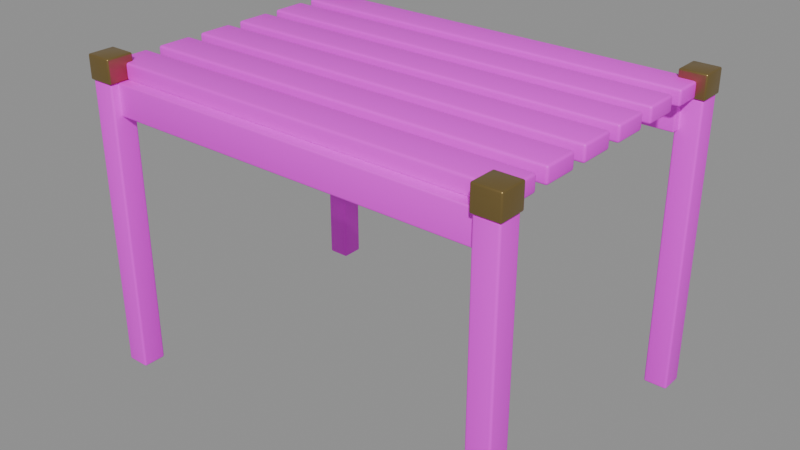 # Source: luggage-table.blend  (saved by Blender 5.2.45; exported with 4.5.12 LTS)
import bpy
from mathutils import Matrix  # noqa: F401  (used for matrix-valued properties, if any)

bpy.ops.wm.read_factory_settings(use_empty=True)
scene = bpy.context.scene
scene.name = 'Scene'

# ---- images (referenced by path relative to the original .blend; pixels are not part of the script)
import os
ASSET_DIR = os.environ.get("B2B_ASSET_DIR", "")  # directory of the original .blend (textures are referenced by path, not embedded)
HERE = os.path.dirname(os.path.abspath(__file__))  # packed textures are extracted next to this script under _unpacked/

def load_image(name, relpath, width, height, colorspace="sRGB"):
    """Load a texture the original file referenced (path relative to the .blend, or extracted next to this script)."""
    p = next((c for c in (os.path.join(HERE, relpath), os.path.join(ASSET_DIR, relpath)) if relpath and os.path.exists(c)), "")
    if p:
        img = bpy.data.images.load(p, check_existing=True)
        img.name = name
    else:  # same state as the original file: an image datablock whose file is absent (Cycles renders it pink)
        img = bpy.data.images.new(name, width, height)
        img.source = "FILE"
        img.filepath = "//" + (relpath or name)
    img.colorspace_settings.name = colorspace
    return img
img_walnut_png = load_image('walnut.png', 'textures/walnut.png', 1024, 1024, 'sRGB')

# ---- materials (node trees are filled in below, after node groups)
mat_walnut = bpy.data.materials.new('walnut')
mat_brass = bpy.data.materials.new('brass')

# ---- material node trees
mat_walnut.use_nodes = True; mat_walnut.node_tree.nodes.clear()
_N = mat_walnut.node_tree.nodes; _L = mat_walnut.node_tree.links
n0 = _N.new('ShaderNodeBsdfPrincipled'); n0.name = 'Principled BSDF'; n0.location = (-200, 100)
n0.inputs[10].default_value = 0.005
n1 = _N.new('ShaderNodeOutputMaterial'); n1.name = 'Material Output'; n1.location = (200, 100)
n2 = _N.new('ShaderNodeTexImage'); n2.name = 'Image Texture'; n2.location = (0, 0)
n2.image = img_walnut_png
_L.new(n0.outputs[0], n1.inputs[0])
_L.new(n2.outputs[0], n0.inputs[0])
n1.is_active_output = True
mat_brass.use_nodes = True; mat_brass.node_tree.nodes.clear()
_N = mat_brass.node_tree.nodes; _L = mat_brass.node_tree.links
n0 = _N.new('ShaderNodeBsdfPrincipled'); n0.name = 'Principled BSDF'; n0.location = (-200, 100)
n0.inputs[0].default_value = (0.36, 0.25, 0.09, 1.0)
n0.inputs[1].default_value = 0.85
n0.inputs[2].default_value = 0.35
n0.inputs[10].default_value = 0.005
n1 = _N.new('ShaderNodeOutputMaterial'); n1.name = 'Material Output'; n1.location = (200, 100)
_L.new(n0.outputs[0], n1.inputs[0])
n1.is_active_output = True

# ---- meshes
me_leg = bpy.data.meshes.new('leg')
me_leg.from_pydata([(-0.55, 0.4, 0.0), (-0.55, 0.4, 0.74), (-0.55, 0.34, 0.0), (-0.55, 0.34, 0.74), (-0.49, 0.4, 0.0), (-0.49, 0.4, 0.74), (-0.49, 0.34, 0.0), (-0.49, 0.34, 0.74)], [], [(0, 1, 3, 2), (2, 3, 7, 6), (6, 7, 5, 4), (4, 5, 1, 0), (2, 6, 4, 0), (7, 3, 1, 5)])
me_leg.polygons.foreach_set('use_smooth', [True] * 6)
_uv = me_leg.uv_layers.new(name='UVMap')
_uv.uv.foreach_set('vector', [0.53, 0.13, 0.53, 0.87, 0.47, 0.87, 0.47, 0.13, 0.47, 0.13, 0.47, 0.87, 0.53, 0.87, 0.53, 0.13, 0.47, 0.13, 0.47, 0.87, 0.53, 0.87, 0.53, 0.13, 0.53, 0.13, 0.53, 0.87, 0.47, 0.87, 0.47, 0.13, 0.47, 0.47, 0.53, 0.47, 0.53, 0.53, 0.47, 0.53, 0.53, 0.47, 0.47, 0.47, 0.47, 0.53, 0.53, 0.53])
me_leg.materials.append(mat_walnut)
me_leg.update()
me_cap = bpy.data.meshes.new('cap')
me_cap.from_pydata([(-0.554, 0.404, 0.74), (-0.554, 0.404, 0.8), (-0.554, 0.336, 0.74), (-0.554, 0.336, 0.8), (-0.486, 0.404, 0.74), (-0.486, 0.404, 0.8), (-0.486, 0.336, 0.74), (-0.486, 0.336, 0.8)], [], [(0, 1, 3, 2), (2, 3, 7, 6), (6, 7, 5, 4), (4, 5, 1, 0), (2, 6, 4, 0), (7, 3, 1, 5)])
me_cap.polygons.foreach_set('use_smooth', [True] * 6)
_uv = me_cap.uv_layers.new(name='UVMap')
_uv.uv.foreach_set('vector', [0.534, 0.47, 0.534, 0.53, 0.466, 0.53, 0.466, 0.47, 0.466, 0.47, 0.466, 0.53, 0.534, 0.53, 0.534, 0.47, 0.466, 0.47, 0.466, 0.53, 0.534, 0.53, 0.534, 0.47, 0.534, 0.47, 0.534, 0.53, 0.466, 0.53, 0.466, 0.47, 0.466, 0.466, 0.534, 0.466, 0.534, 0.534, 0.466, 0.534, 0.534, 0.466, 0.466, 0.466, 0.466, 0.534, 0.534, 0.534])
me_cap.materials.append(mat_brass)
me_cap.update()
me_leg_001 = bpy.data.meshes.new('leg.001')
me_leg_001.from_pydata([(-0.55, -0.34, 0.0), (-0.55, -0.34, 0.74), (-0.55, -0.4, 0.0), (-0.55, -0.4, 0.74), (-0.49, -0.34, 0.0), (-0.49, -0.34, 0.74), (-0.49, -0.4, 0.0), (-0.49, -0.4, 0.74)], [], [(0, 1, 3, 2), (2, 3, 7, 6), (6, 7, 5, 4), (4, 5, 1, 0), (2, 6, 4, 0), (7, 3, 1, 5)])
me_leg_001.polygons.foreach_set('use_smooth', [True] * 6)
_uv = me_leg_001.uv_layers.new(name='UVMap')
_uv.uv.foreach_set('vector', [0.53, 0.13, 0.53, 0.87, 0.47, 0.87, 0.47, 0.13, 0.47, 0.13, 0.47, 0.87, 0.53, 0.87, 0.53, 0.13, 0.47, 0.13, 0.47, 0.87, 0.53, 0.87, 0.53, 0.13, 0.53, 0.13, 0.53, 0.87, 0.47, 0.87, 0.47, 0.13, 0.47, 0.47, 0.53, 0.47, 0.53, 0.53, 0.47, 0.53, 0.53, 0.47, 0.47, 0.47, 0.47, 0.53, 0.53, 0.53])
me_leg_001.materials.append(mat_walnut)
me_leg_001.update()
me_cap_001 = bpy.data.meshes.new('cap.001')
me_cap_001.from_pydata([(-0.554, -0.336, 0.74), (-0.554, -0.336, 0.8), (-0.554, -0.404, 0.74), (-0.554, -0.404, 0.8), (-0.486, -0.336, 0.74), (-0.486, -0.336, 0.8), (-0.486, -0.404, 0.74), (-0.486, -0.404, 0.8)], [], [(0, 1, 3, 2), (2, 3, 7, 6), (6, 7, 5, 4), (4, 5, 1, 0), (2, 6, 4, 0), (7, 3, 1, 5)])
me_cap_001.polygons.foreach_set('use_smooth', [True] * 6)
_uv = me_cap_001.uv_layers.new(name='UVMap')
_uv.uv.foreach_set('vector', [0.534, 0.47, 0.534, 0.53, 0.466, 0.53, 0.466, 0.47, 0.466, 0.47, 0.466, 0.53, 0.534, 0.53, 0.534, 0.47, 0.466, 0.47, 0.466, 0.53, 0.534, 0.53, 0.534, 0.47, 0.534, 0.47, 0.534, 0.53, 0.466, 0.53, 0.466, 0.47, 0.466, 0.466, 0.534, 0.466, 0.534, 0.534, 0.466, 0.534, 0.534, 0.466, 0.466, 0.466, 0.466, 0.534, 0.534, 0.534])
me_cap_001.materials.append(mat_brass)
me_cap_001.update()
me_leg_002 = bpy.data.meshes.new('leg.002')
me_leg_002.from_pydata([(0.49, 0.4, 0.0), (0.49, 0.4, 0.74), (0.49, 0.34, 0.0), (0.49, 0.34, 0.74), (0.55, 0.4, 0.0), (0.55, 0.4, 0.74), (0.55, 0.34, 0.0), (0.55, 0.34, 0.74)], [], [(0, 1, 3, 2), (2, 3, 7, 6), (6, 7, 5, 4), (4, 5, 1, 0), (2, 6, 4, 0), (7, 3, 1, 5)])
me_leg_002.polygons.foreach_set('use_smooth', [True] * 6)
_uv = me_leg_002.uv_layers.new(name='UVMap')
_uv.uv.foreach_set('vector', [0.53, 0.13, 0.53, 0.87, 0.47, 0.87, 0.47, 0.13, 0.47, 0.13, 0.47, 0.87, 0.53, 0.87, 0.53, 0.13, 0.47, 0.13, 0.47, 0.87, 0.53, 0.87, 0.53, 0.13, 0.53, 0.13, 0.53, 0.87, 0.47, 0.87, 0.47, 0.13, 0.47, 0.47, 0.53, 0.47, 0.53, 0.53, 0.47, 0.53, 0.53, 0.47, 0.47, 0.47, 0.47, 0.53, 0.53, 0.53])
me_leg_002.materials.append(mat_walnut)
me_leg_002.update()
me_cap_002 = bpy.data.meshes.new('cap.002')
me_cap_002.from_pydata([(0.486, 0.404, 0.74), (0.486, 0.404, 0.8), (0.486, 0.336, 0.74), (0.486, 0.336, 0.8), (0.554, 0.404, 0.74), (0.554, 0.404, 0.8), (0.554, 0.336, 0.74), (0.554, 0.336, 0.8)], [], [(0, 1, 3, 2), (2, 3, 7, 6), (6, 7, 5, 4), (4, 5, 1, 0), (2, 6, 4, 0), (7, 3, 1, 5)])
me_cap_002.polygons.foreach_set('use_smooth', [True] * 6)
_uv = me_cap_002.uv_layers.new(name='UVMap')
_uv.uv.foreach_set('vector', [0.534, 0.47, 0.534, 0.53, 0.466, 0.53, 0.466, 0.47, 0.466, 0.47, 0.466, 0.53, 0.534, 0.53, 0.534, 0.47, 0.466, 0.47, 0.466, 0.53, 0.534, 0.53, 0.534, 0.47, 0.534, 0.47, 0.534, 0.53, 0.466, 0.53, 0.466, 0.47, 0.466, 0.466, 0.534, 0.466, 0.534, 0.534, 0.466, 0.534, 0.534, 0.466, 0.466, 0.466, 0.466, 0.534, 0.534, 0.534])
me_cap_002.materials.append(mat_brass)
me_cap_002.update()
me_leg_003 = bpy.data.meshes.new('leg.003')
me_leg_003.from_pydata([(0.49, -0.34, 0.0), (0.49, -0.34, 0.74), (0.49, -0.4, 0.0), (0.49, -0.4, 0.74), (0.55, -0.34, 0.0), (0.55, -0.34, 0.74), (0.55, -0.4, 0.0), (0.55, -0.4, 0.74)], [], [(0, 1, 3, 2), (2, 3, 7, 6), (6, 7, 5, 4), (4, 5, 1, 0), (2, 6, 4, 0), (7, 3, 1, 5)])
me_leg_003.polygons.foreach_set('use_smooth', [True] * 6)
_uv = me_leg_003.uv_layers.new(name='UVMap')
_uv.uv.foreach_set('vector', [0.53, 0.13, 0.53, 0.87, 0.47, 0.87, 0.47, 0.13, 0.47, 0.13, 0.47, 0.87, 0.53, 0.87, 0.53, 0.13, 0.47, 0.13, 0.47, 0.87, 0.53, 0.87, 0.53, 0.13, 0.53, 0.13, 0.53, 0.87, 0.47, 0.87, 0.47, 0.13, 0.47, 0.47, 0.53, 0.47, 0.53, 0.53, 0.47, 0.53, 0.53, 0.47, 0.47, 0.47, 0.47, 0.53, 0.53, 0.53])
me_leg_003.materials.append(mat_walnut)
me_leg_003.update()
me_cap_003 = bpy.data.meshes.new('cap.003')
me_cap_003.from_pydata([(0.486, -0.336, 0.74), (0.486, -0.336, 0.8), (0.486, -0.404, 0.74), (0.486, -0.404, 0.8), (0.554, -0.336, 0.74), (0.554, -0.336, 0.8), (0.554, -0.404, 0.74), (0.554, -0.404, 0.8)], [], [(0, 1, 3, 2), (2, 3, 7, 6), (6, 7, 5, 4), (4, 5, 1, 0), (2, 6, 4, 0), (7, 3, 1, 5)])
me_cap_003.polygons.foreach_set('use_smooth', [True] * 6)
_uv = me_cap_003.uv_layers.new(name='UVMap')
_uv.uv.foreach_set('vector', [0.534, 0.47, 0.534, 0.53, 0.466, 0.53, 0.466, 0.47, 0.466, 0.47, 0.466, 0.53, 0.534, 0.53, 0.534, 0.47, 0.466, 0.47, 0.466, 0.53, 0.534, 0.53, 0.534, 0.47, 0.534, 0.47, 0.534, 0.53, 0.466, 0.53, 0.466, 0.47, 0.466, 0.466, 0.534, 0.466, 0.534, 0.534, 0.466, 0.534, 0.534, 0.466, 0.466, 0.466, 0.466, 0.534, 0.534, 0.534])
me_cap_003.materials.append(mat_brass)
me_cap_003.update()
me_rail = bpy.data.meshes.new('rail')
me_rail.from_pydata([(-0.5, 0.38, 0.66), (-0.5, 0.38, 0.74), (-0.5, 0.32, 0.66), (-0.5, 0.32, 0.74), (0.5, 0.38, 0.66), (0.5, 0.38, 0.74), (0.5, 0.32, 0.66), (0.5, 0.32, 0.74)], [], [(0, 1, 3, 2), (2, 3, 7, 6), (6, 7, 5, 4), (4, 5, 1, 0), (2, 6, 4, 0), (7, 3, 1, 5)])
me_rail.polygons.foreach_set('use_smooth', [True] * 6)
_uv = me_rail.uv_layers.new(name='UVMap')
_uv.uv.foreach_set('vector', [0.53, 0.46, 0.53, 0.54, 0.47, 0.54, 0.47, 0.46, 0.0, 0.46, 0.0, 0.54, 1.0, 0.54, 1.0, 0.46, 0.47, 0.46, 0.47, 0.54, 0.53, 0.54, 0.53, 0.46, 1.0, 0.46, 1.0, 0.54, 0.0, 0.54, 0.0, 0.46, 0.0, 0.47, 1.0, 0.47, 1.0, 0.53, 0.0, 0.53, 1.0, 0.47, 0.0, 0.47, 0.0, 0.53, 1.0, 0.53])
me_rail.materials.append(mat_walnut)
me_rail.update()
me_rail_001 = bpy.data.meshes.new('rail.001')
me_rail_001.from_pydata([(-0.5, -0.32, 0.66), (-0.5, -0.32, 0.74), (-0.5, -0.38, 0.66), (-0.5, -0.38, 0.74), (0.5, -0.32, 0.66), (0.5, -0.32, 0.74), (0.5, -0.38, 0.66), (0.5, -0.38, 0.74)], [], [(0, 1, 3, 2), (2, 3, 7, 6), (6, 7, 5, 4), (4, 5, 1, 0), (2, 6, 4, 0), (7, 3, 1, 5)])
me_rail_001.polygons.foreach_set('use_smooth', [True] * 6)
_uv = me_rail_001.uv_layers.new(name='UVMap')
_uv.uv.foreach_set('vector', [0.53, 0.46, 0.53, 0.54, 0.47, 0.54, 0.47, 0.46, 0.0, 0.46, 0.0, 0.54, 1.0, 0.54, 1.0, 0.46, 0.47, 0.46, 0.47, 0.54, 0.53, 0.54, 0.53, 0.46, 1.0, 0.46, 1.0, 0.54, 0.0, 0.54, 0.0, 0.46, 0.0, 0.47, 1.0, 0.47, 1.0, 0.53, 0.0, 0.53, 1.0, 0.47, 0.0, 0.47, 0.0, 0.53, 1.0, 0.53])
me_rail_001.materials.append(mat_walnut)
me_rail_001.update()
me_slat = bpy.data.meshes.new('slat')
me_slat.from_pydata([(-0.53, 0.36, 0.74), (-0.53, 0.36, 0.78), (-0.53, 0.27, 0.74), (-0.53, 0.27, 0.78), (0.53, 0.36, 0.74), (0.53, 0.36, 0.78), (0.53, 0.27, 0.74), (0.53, 0.27, 0.78)], [], [(0, 1, 3, 2), (2, 3, 7, 6), (6, 7, 5, 4), (4, 5, 1, 0), (2, 6, 4, 0), (7, 3, 1, 5)])
me_slat.polygons.foreach_set('use_smooth', [True] * 6)
_uv = me_slat.uv_layers.new(name='UVMap')
_uv.uv.foreach_set('vector', [0.545, 0.48, 0.545, 0.52, 0.455, 0.52, 0.455, 0.48, -0.03, 0.48, -0.03, 0.52, 1.03, 0.52, 1.03, 0.48, 0.455, 0.48, 0.455, 0.52, 0.545, 0.52, 0.545, 0.48, 1.03, 0.48, 1.03, 0.52, -0.03, 0.52, -0.03, 0.48, -0.03, 0.455, 1.03, 0.455, 1.03, 0.545, -0.03, 0.545, 1.03, 0.455, -0.03, 0.455, -0.03, 0.545, 1.03, 0.545])
me_slat.materials.append(mat_walnut)
me_slat.update()
me_slat_001 = bpy.data.meshes.new('slat.001')
me_slat_001.from_pydata([(-0.53, 0.235, 0.74), (-0.53, 0.235, 0.78), (-0.53, 0.145, 0.74), (-0.53, 0.145, 0.78), (0.53, 0.235, 0.74), (0.53, 0.235, 0.78), (0.53, 0.145, 0.74), (0.53, 0.145, 0.78)], [], [(0, 1, 3, 2), (2, 3, 7, 6), (6, 7, 5, 4), (4, 5, 1, 0), (2, 6, 4, 0), (7, 3, 1, 5)])
me_slat_001.polygons.foreach_set('use_smooth', [True] * 6)
_uv = me_slat_001.uv_layers.new(name='UVMap')
_uv.uv.foreach_set('vector', [0.545, 0.48, 0.545, 0.52, 0.455, 0.52, 0.455, 0.48, -0.03, 0.48, -0.03, 0.52, 1.03, 0.52, 1.03, 0.48, 0.455, 0.48, 0.455, 0.52, 0.545, 0.52, 0.545, 0.48, 1.03, 0.48, 1.03, 0.52, -0.03, 0.52, -0.03, 0.48, -0.03, 0.455, 1.03, 0.455, 1.03, 0.545, -0.03, 0.545, 1.03, 0.455, -0.03, 0.455, -0.03, 0.545, 1.03, 0.545])
me_slat_001.materials.append(mat_walnut)
me_slat_001.update()
me_slat_002 = bpy.data.meshes.new('slat.002')
me_slat_002.from_pydata([(-0.53, 0.11, 0.74), (-0.53, 0.11, 0.78), (-0.53, 0.02, 0.74), (-0.53, 0.02, 0.78), (0.53, 0.11, 0.74), (0.53, 0.11, 0.78), (0.53, 0.02, 0.74), (0.53, 0.02, 0.78)], [], [(0, 1, 3, 2), (2, 3, 7, 6), (6, 7, 5, 4), (4, 5, 1, 0), (2, 6, 4, 0), (7, 3, 1, 5)])
me_slat_002.polygons.foreach_set('use_smooth', [True] * 6)
_uv = me_slat_002.uv_layers.new(name='UVMap')
_uv.uv.foreach_set('vector', [0.545, 0.48, 0.545, 0.52, 0.455, 0.52, 0.455, 0.48, -0.03, 0.48, -0.03, 0.52, 1.03, 0.52, 1.03, 0.48, 0.455, 0.48, 0.455, 0.52, 0.545, 0.52, 0.545, 0.48, 1.03, 0.48, 1.03, 0.52, -0.03, 0.52, -0.03, 0.48, -0.03, 0.455, 1.03, 0.455, 1.03, 0.545, -0.03, 0.545, 1.03, 0.455, -0.03, 0.455, -0.03, 0.545, 1.03, 0.545])
me_slat_002.materials.append(mat_walnut)
me_slat_002.update()
me_slat_003 = bpy.data.meshes.new('slat.003')
me_slat_003.from_pydata([(-0.53, -0.015, 0.74), (-0.53, -0.015, 0.78), (-0.53, -0.105, 0.74), (-0.53, -0.105, 0.78), (0.53, -0.015, 0.74), (0.53, -0.015, 0.78), (0.53, -0.105, 0.74), (0.53, -0.105, 0.78)], [], [(0, 1, 3, 2), (2, 3, 7, 6), (6, 7, 5, 4), (4, 5, 1, 0), (2, 6, 4, 0), (7, 3, 1, 5)])
me_slat_003.polygons.foreach_set('use_smooth', [True] * 6)
_uv = me_slat_003.uv_layers.new(name='UVMap')
_uv.uv.foreach_set('vector', [0.545, 0.48, 0.545, 0.52, 0.455, 0.52, 0.455, 0.48, -0.03, 0.48, -0.03, 0.52, 1.03, 0.52, 1.03, 0.48, 0.455, 0.48, 0.455, 0.52, 0.545, 0.52, 0.545, 0.48, 1.03, 0.48, 1.03, 0.52, -0.03, 0.52, -0.03, 0.48, -0.03, 0.455, 1.03, 0.455, 1.03, 0.545, -0.03, 0.545, 1.03, 0.455, -0.03, 0.455, -0.03, 0.545, 1.03, 0.545])
me_slat_003.materials.append(mat_walnut)
me_slat_003.update()
me_slat_004 = bpy.data.meshes.new('slat.004')
me_slat_004.from_pydata([(-0.53, -0.14, 0.74), (-0.53, -0.14, 0.78), (-0.53, -0.23, 0.74), (-0.53, -0.23, 0.78), (0.53, -0.14, 0.74), (0.53, -0.14, 0.78), (0.53, -0.23, 0.74), (0.53, -0.23, 0.78)], [], [(0, 1, 3, 2), (2, 3, 7, 6), (6, 7, 5, 4), (4, 5, 1, 0), (2, 6, 4, 0), (7, 3, 1, 5)])
me_slat_004.polygons.foreach_set('use_smooth', [True] * 6)
_uv = me_slat_004.uv_layers.new(name='UVMap')
_uv.uv.foreach_set('vector', [0.545, 0.48, 0.545, 0.52, 0.455, 0.52, 0.455, 0.48, -0.03, 0.48, -0.03, 0.52, 1.03, 0.52, 1.03, 0.48, 0.455, 0.48, 0.455, 0.52, 0.545, 0.52, 0.545, 0.48, 1.03, 0.48, 1.03, 0.52, -0.03, 0.52, -0.03, 0.48, -0.03, 0.455, 1.03, 0.455, 1.03, 0.545, -0.03, 0.545, 1.03, 0.455, -0.03, 0.455, -0.03, 0.545, 1.03, 0.545])
me_slat_004.materials.append(mat_walnut)
me_slat_004.update()
me_slat_005 = bpy.data.meshes.new('slat.005')
me_slat_005.from_pydata([(-0.53, -0.265, 0.74), (-0.53, -0.265, 0.78), (-0.53, -0.355, 0.74), (-0.53, -0.355, 0.78), (0.53, -0.265, 0.74), (0.53, -0.265, 0.78), (0.53, -0.355, 0.74), (0.53, -0.355, 0.78)], [], [(0, 1, 3, 2), (2, 3, 7, 6), (6, 7, 5, 4), (4, 5, 1, 0), (2, 6, 4, 0), (7, 3, 1, 5)])
me_slat_005.polygons.foreach_set('use_smooth', [True] * 6)
_uv = me_slat_005.uv_layers.new(name='UVMap')
_uv.uv.foreach_set('vector', [0.545, 0.48, 0.545, 0.52, 0.455, 0.52, 0.455, 0.48, -0.03, 0.48, -0.03, 0.52, 1.03, 0.52, 1.03, 0.48, 0.455, 0.48, 0.455, 0.52, 0.545, 0.52, 0.545, 0.48, 1.03, 0.48, 1.03, 0.52, -0.03, 0.52, -0.03, 0.48, -0.03, 0.455, 1.03, 0.455, 1.03, 0.545, -0.03, 0.545, 1.03, 0.455, -0.03, 0.455, -0.03, 0.545, 1.03, 0.545])
me_slat_005.materials.append(mat_walnut)
me_slat_005.update()

# ---- objects
ob_leg = bpy.data.objects.new('leg', me_leg)
ob_cap = bpy.data.objects.new('cap', me_cap)
ob_leg_001 = bpy.data.objects.new('leg.001', me_leg_001)
ob_cap_001 = bpy.data.objects.new('cap.001', me_cap_001)
ob_leg_002 = bpy.data.objects.new('leg.002', me_leg_002)
ob_cap_002 = bpy.data.objects.new('cap.002', me_cap_002)
ob_leg_003 = bpy.data.objects.new('leg.003', me_leg_003)
ob_cap_003 = bpy.data.objects.new('cap.003', me_cap_003)
ob_rail = bpy.data.objects.new('rail', me_rail)
ob_rail_001 = bpy.data.objects.new('rail.001', me_rail_001)
ob_slat = bpy.data.objects.new('slat', me_slat)
ob_slat_001 = bpy.data.objects.new('slat.001', me_slat_001)
ob_slat_002 = bpy.data.objects.new('slat.002', me_slat_002)
ob_slat_003 = bpy.data.objects.new('slat.003', me_slat_003)
ob_slat_004 = bpy.data.objects.new('slat.004', me_slat_004)
ob_slat_005 = bpy.data.objects.new('slat.005', me_slat_005)

# ---- transforms, parenting, visibility, modifiers, constraints
ob_leg.location = (0.0, 0.0, 0.0)
_m = ob_leg.modifiers.new('bevel', 'BEVEL')
_m.width = 0.005
_m.width_pct = 0.005
_m.segments = 3
ob_cap.location = (0.0, 0.0, 0.0)
_m = ob_cap.modifiers.new('bevel', 'BEVEL')
_m.width = 0.004
_m.width_pct = 0.004
_m.segments = 3
ob_leg_001.location = (0.0, 0.0, 0.0)
_m = ob_leg_001.modifiers.new('bevel', 'BEVEL')
_m.width = 0.005
_m.width_pct = 0.005
_m.segments = 3
ob_cap_001.location = (0.0, 0.0, 0.0)
_m = ob_cap_001.modifiers.new('bevel', 'BEVEL')
_m.width = 0.004
_m.width_pct = 0.004
_m.segments = 3
ob_leg_002.location = (0.0, 0.0, 0.0)
_m = ob_leg_002.modifiers.new('bevel', 'BEVEL')
_m.width = 0.005
_m.width_pct = 0.005
_m.segments = 3
ob_cap_002.location = (0.0, 0.0, 0.0)
_m = ob_cap_002.modifiers.new('bevel', 'BEVEL')
_m.width = 0.004
_m.width_pct = 0.004
_m.segments = 3
ob_leg_003.location = (0.0, 0.0, 0.0)
_m = ob_leg_003.modifiers.new('bevel', 'BEVEL')
_m.width = 0.005
_m.width_pct = 0.005
_m.segments = 3
ob_cap_003.location = (0.0, 0.0, 0.0)
_m = ob_cap_003.modifiers.new('bevel', 'BEVEL')
_m.width = 0.004
_m.width_pct = 0.004
_m.segments = 3
ob_rail.location = (0.0, 0.0, 0.0)
_m = ob_rail.modifiers.new('bevel', 'BEVEL')
_m.width = 0.004
_m.width_pct = 0.004
_m.segments = 3
ob_rail_001.location = (0.0, 0.0, 0.0)
_m = ob_rail_001.modifiers.new('bevel', 'BEVEL')
_m.width = 0.004
_m.width_pct = 0.004
_m.segments = 3
ob_slat.location = (0.0, 0.0, 0.0)
_m = ob_slat.modifiers.new('bevel', 'BEVEL')
_m.width = 0.006
_m.width_pct = 0.006
_m.segments = 3
ob_slat_001.location = (0.0, 0.0, 0.0)
_m = ob_slat_001.modifiers.new('bevel', 'BEVEL')
_m.width = 0.006
_m.width_pct = 0.006
_m.segments = 3
ob_slat_002.location = (0.0, 0.0, 0.0)
_m = ob_slat_002.modifiers.new('bevel', 'BEVEL')
_m.width = 0.006
_m.width_pct = 0.006
_m.segments = 3
ob_slat_003.location = (0.0, 0.0, 0.0)
_m = ob_slat_003.modifiers.new('bevel', 'BEVEL')
_m.width = 0.006
_m.width_pct = 0.006
_m.segments = 3
ob_slat_004.location = (0.0, 0.0, 0.0)
_m = ob_slat_004.modifiers.new('bevel', 'BEVEL')
_m.width = 0.006
_m.width_pct = 0.006
_m.segments = 3
ob_slat_005.location = (0.0, 0.0, 0.0)
_m = ob_slat_005.modifiers.new('bevel', 'BEVEL')
_m.width = 0.006
_m.width_pct = 0.006
_m.segments = 3

# ---- collection membership
scene.collection.objects.link(ob_leg)
scene.collection.objects.link(ob_cap)
scene.collection.objects.link(ob_leg_001)
scene.collection.objects.link(ob_cap_001)
scene.collection.objects.link(ob_leg_002)
scene.collection.objects.link(ob_cap_002)
scene.collection.objects.link(ob_leg_003)
scene.collection.objects.link(ob_cap_003)
scene.collection.objects.link(ob_rail)
scene.collection.objects.link(ob_rail_001)
scene.collection.objects.link(ob_slat)
scene.collection.objects.link(ob_slat_001)
scene.collection.objects.link(ob_slat_002)
scene.collection.objects.link(ob_slat_003)
scene.collection.objects.link(ob_slat_004)
scene.collection.objects.link(ob_slat_005)

# ---- scene / render settings (as saved in the file)
scene.frame_start = 1; scene.frame_end = 250; scene.frame_set(1)
scene.render.engine = 'BLENDER_EEVEE_NEXT'
scene.render.bake_bias = 0.0
scene.render.bake_samples = 0
scene.render.compositor_device = 'GPU'
scene.eevee.use_volume_custom_range = False
scene.eevee.fast_gi_thickness_near = 0.1
scene.eevee.fast_gi_thickness_far = 0.0
scene.eevee.ray_tracing_options.screen_trace_thickness = 0.1
bpy.context.view_layer.update()

# ---- added for rendering (the .blend has no active camera and no usable light): camera, sun + grey world if the file has none
cam_auto = bpy.data.cameras.new('AutoCamera')
cam_auto.lens = 50.0
cam_auto.sensor_width = 36.0
cam_auto.clip_end = 1000.0
ob_auto_camera = bpy.data.objects.new('AutoCamera', cam_auto)
scene.collection.objects.link(ob_auto_camera)
ob_auto_camera.location = (1.4689, -1.76268, 1.57512)
ob_auto_camera.rotation_euler = (1.09748, -7.21219e-08, 0.694738)
scene.camera = ob_auto_camera
light_auto_sun = bpy.data.lights.new('AutoSun', 'SUN')
light_auto_sun.energy = 3.0
light_auto_sun.angle = 0.0523599
ob_auto_sun = bpy.data.objects.new('AutoSun', light_auto_sun)
scene.collection.objects.link(ob_auto_sun)
ob_auto_sun.rotation_euler = (0.872665, 0.174533, 0.523599)
if scene.world is None:
    world_auto = bpy.data.worlds.new('AutoWorld')
    world_auto.color = (0.3, 0.3, 0.3)
    scene.world = world_auto
bpy.context.view_layer.update()

